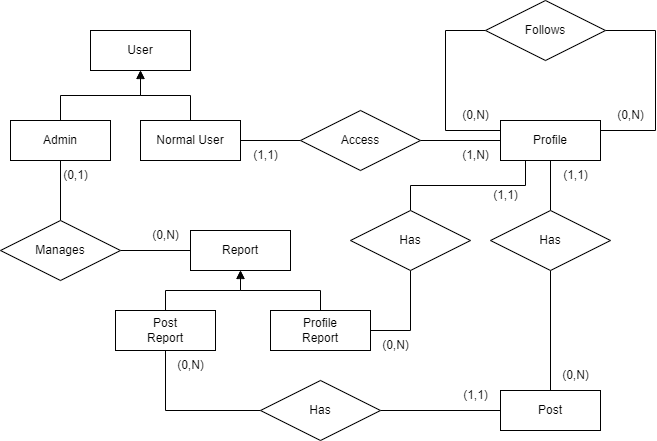

The diagram above was exported from draw.io. Its source (the exported page's mxGraphModel, read from the mxfile embedded in the PNG):
<mxGraphModel dx="1434" dy="796" grid="1" gridSize="10" guides="1" tooltips="1" connect="1" arrows="1" fold="1" page="1" pageScale="1" pageWidth="850" pageHeight="1100" math="0" shadow="0">
  <root>
    <mxCell id="0" />
    <mxCell id="1" parent="0" />
    <mxCell id="ydLrCcHhV0mzlcKKCwPB-6" style="edgeStyle=orthogonalEdgeStyle;rounded=0;orthogonalLoop=1;jettySize=auto;html=1;exitX=1;exitY=0.5;exitDx=0;exitDy=0;entryX=0;entryY=0.5;entryDx=0;entryDy=0;endArrow=none;endFill=0;" parent="1" source="ydLrCcHhV0mzlcKKCwPB-3" target="ydLrCcHhV0mzlcKKCwPB-5" edge="1">
      <mxGeometry relative="1" as="geometry">
        <Array as="points">
          <mxPoint x="210" y="210" />
          <mxPoint x="290" y="210" />
        </Array>
      </mxGeometry>
    </mxCell>
    <mxCell id="ydLrCcHhV0mzlcKKCwPB-18" style="edgeStyle=orthogonalEdgeStyle;rounded=0;orthogonalLoop=1;jettySize=auto;html=1;entryX=0;entryY=0.5;entryDx=0;entryDy=0;exitX=0;exitY=0.25;exitDx=0;exitDy=0;endArrow=none;endFill=0;" parent="1" source="ydLrCcHhV0mzlcKKCwPB-4" target="ydLrCcHhV0mzlcKKCwPB-17" edge="1">
      <mxGeometry relative="1" as="geometry">
        <mxPoint x="495" y="200" as="sourcePoint" />
        <Array as="points">
          <mxPoint x="445" y="200" />
          <mxPoint x="445" y="100" />
        </Array>
      </mxGeometry>
    </mxCell>
    <mxCell id="ydLrCcHhV0mzlcKKCwPB-40" style="edgeStyle=orthogonalEdgeStyle;rounded=0;orthogonalLoop=1;jettySize=auto;html=1;endArrow=block;endFill=0;" parent="1" source="ydLrCcHhV0mzlcKKCwPB-3" edge="1">
      <mxGeometry relative="1" as="geometry">
        <mxPoint x="140" y="140" as="targetPoint" />
      </mxGeometry>
    </mxCell>
    <mxCell id="ydLrCcHhV0mzlcKKCwPB-3" value="Normal User" style="whiteSpace=wrap;html=1;align=center;" parent="1" vertex="1">
      <mxGeometry x="140" y="190" width="100" height="40" as="geometry" />
    </mxCell>
    <mxCell id="ydLrCcHhV0mzlcKKCwPB-12" style="edgeStyle=orthogonalEdgeStyle;rounded=0;orthogonalLoop=1;jettySize=auto;html=1;exitX=0.5;exitY=1;exitDx=0;exitDy=0;entryX=0.5;entryY=0;entryDx=0;entryDy=0;endArrow=none;endFill=0;" parent="1" source="ydLrCcHhV0mzlcKKCwPB-4" target="ydLrCcHhV0mzlcKKCwPB-11" edge="1">
      <mxGeometry relative="1" as="geometry" />
    </mxCell>
    <mxCell id="u6xyJ6sYPLiUSnpT5K_e-21" style="edgeStyle=orthogonalEdgeStyle;rounded=0;orthogonalLoop=1;jettySize=auto;html=1;exitX=0.25;exitY=1;exitDx=0;exitDy=0;endArrow=none;endFill=0;" parent="1" source="ydLrCcHhV0mzlcKKCwPB-4" target="u6xyJ6sYPLiUSnpT5K_e-20" edge="1">
      <mxGeometry relative="1" as="geometry" />
    </mxCell>
    <mxCell id="ydLrCcHhV0mzlcKKCwPB-4" value="Profile" style="whiteSpace=wrap;html=1;align=center;" parent="1" vertex="1">
      <mxGeometry x="500" y="190" width="100" height="40" as="geometry" />
    </mxCell>
    <mxCell id="ydLrCcHhV0mzlcKKCwPB-7" style="edgeStyle=orthogonalEdgeStyle;rounded=0;orthogonalLoop=1;jettySize=auto;html=1;exitX=1;exitY=0.5;exitDx=0;exitDy=0;entryX=0;entryY=0.5;entryDx=0;entryDy=0;endArrow=none;endFill=0;" parent="1" source="ydLrCcHhV0mzlcKKCwPB-5" target="ydLrCcHhV0mzlcKKCwPB-4" edge="1">
      <mxGeometry relative="1" as="geometry" />
    </mxCell>
    <mxCell id="ydLrCcHhV0mzlcKKCwPB-5" value="Access" style="shape=rhombus;perimeter=rhombusPerimeter;whiteSpace=wrap;html=1;align=center;" parent="1" vertex="1">
      <mxGeometry x="300" y="180" width="120" height="60" as="geometry" />
    </mxCell>
    <mxCell id="ydLrCcHhV0mzlcKKCwPB-8" value="(1,N)" style="text;html=1;align=center;verticalAlign=middle;resizable=0;points=[];autosize=1;strokeColor=none;fillColor=none;" parent="1" vertex="1">
      <mxGeometry x="450" y="210" width="50" height="30" as="geometry" />
    </mxCell>
    <mxCell id="ydLrCcHhV0mzlcKKCwPB-9" value="(1,1)" style="text;html=1;align=center;verticalAlign=middle;resizable=0;points=[];autosize=1;strokeColor=none;fillColor=none;" parent="1" vertex="1">
      <mxGeometry x="240" y="210" width="50" height="30" as="geometry" />
    </mxCell>
    <mxCell id="u6xyJ6sYPLiUSnpT5K_e-18" style="edgeStyle=orthogonalEdgeStyle;rounded=0;orthogonalLoop=1;jettySize=auto;html=1;exitX=0;exitY=0.5;exitDx=0;exitDy=0;entryX=1;entryY=0.5;entryDx=0;entryDy=0;endArrow=none;endFill=0;" parent="1" source="ydLrCcHhV0mzlcKKCwPB-10" target="u6xyJ6sYPLiUSnpT5K_e-17" edge="1">
      <mxGeometry relative="1" as="geometry" />
    </mxCell>
    <mxCell id="ydLrCcHhV0mzlcKKCwPB-10" value="Post" style="whiteSpace=wrap;html=1;align=center;" parent="1" vertex="1">
      <mxGeometry x="500" y="460" width="100" height="40" as="geometry" />
    </mxCell>
    <mxCell id="ydLrCcHhV0mzlcKKCwPB-13" style="edgeStyle=orthogonalEdgeStyle;rounded=0;orthogonalLoop=1;jettySize=auto;html=1;exitX=0.5;exitY=1;exitDx=0;exitDy=0;entryX=0.5;entryY=0;entryDx=0;entryDy=0;endArrow=none;endFill=0;" parent="1" source="ydLrCcHhV0mzlcKKCwPB-11" target="ydLrCcHhV0mzlcKKCwPB-10" edge="1">
      <mxGeometry relative="1" as="geometry" />
    </mxCell>
    <mxCell id="ydLrCcHhV0mzlcKKCwPB-11" value="Has" style="shape=rhombus;perimeter=rhombusPerimeter;whiteSpace=wrap;html=1;align=center;" parent="1" vertex="1">
      <mxGeometry x="490" y="280" width="120" height="60" as="geometry" />
    </mxCell>
    <mxCell id="ydLrCcHhV0mzlcKKCwPB-14" value="(0,N)" style="text;html=1;align=center;verticalAlign=middle;resizable=0;points=[];autosize=1;strokeColor=none;fillColor=none;" parent="1" vertex="1">
      <mxGeometry x="550" y="430" width="50" height="30" as="geometry" />
    </mxCell>
    <mxCell id="ydLrCcHhV0mzlcKKCwPB-15" value="(1,1)" style="text;html=1;align=center;verticalAlign=middle;resizable=0;points=[];autosize=1;strokeColor=none;fillColor=none;" parent="1" vertex="1">
      <mxGeometry x="550" y="230" width="50" height="30" as="geometry" />
    </mxCell>
    <mxCell id="ydLrCcHhV0mzlcKKCwPB-19" style="edgeStyle=orthogonalEdgeStyle;rounded=0;orthogonalLoop=1;jettySize=auto;html=1;exitX=1;exitY=0.5;exitDx=0;exitDy=0;entryX=1;entryY=0.25;entryDx=0;entryDy=0;endArrow=none;endFill=0;" parent="1" source="ydLrCcHhV0mzlcKKCwPB-17" target="ydLrCcHhV0mzlcKKCwPB-4" edge="1">
      <mxGeometry relative="1" as="geometry">
        <mxPoint x="595" y="200" as="targetPoint" />
        <Array as="points">
          <mxPoint x="655" y="100" />
          <mxPoint x="655" y="200" />
        </Array>
      </mxGeometry>
    </mxCell>
    <mxCell id="ydLrCcHhV0mzlcKKCwPB-17" value="Follows" style="shape=rhombus;perimeter=rhombusPerimeter;whiteSpace=wrap;html=1;align=center;" parent="1" vertex="1">
      <mxGeometry x="485" y="70" width="120" height="60" as="geometry" />
    </mxCell>
    <mxCell id="ydLrCcHhV0mzlcKKCwPB-20" value="(0,N)" style="text;html=1;align=center;verticalAlign=middle;resizable=0;points=[];autosize=1;strokeColor=none;fillColor=none;" parent="1" vertex="1">
      <mxGeometry x="450" y="170" width="50" height="30" as="geometry" />
    </mxCell>
    <mxCell id="ydLrCcHhV0mzlcKKCwPB-21" value="(0,N)" style="text;html=1;align=center;verticalAlign=middle;resizable=0;points=[];autosize=1;strokeColor=none;fillColor=none;" parent="1" vertex="1">
      <mxGeometry x="605" y="170" width="50" height="30" as="geometry" />
    </mxCell>
    <mxCell id="ydLrCcHhV0mzlcKKCwPB-37" value="User" style="whiteSpace=wrap;html=1;align=center;" parent="1" vertex="1">
      <mxGeometry x="90" y="100" width="100" height="40" as="geometry" />
    </mxCell>
    <mxCell id="ydLrCcHhV0mzlcKKCwPB-39" style="edgeStyle=orthogonalEdgeStyle;rounded=0;orthogonalLoop=1;jettySize=auto;html=1;entryX=0.5;entryY=1;entryDx=0;entryDy=0;endArrow=classic;endFill=1;" parent="1" source="ydLrCcHhV0mzlcKKCwPB-38" target="ydLrCcHhV0mzlcKKCwPB-37" edge="1">
      <mxGeometry relative="1" as="geometry" />
    </mxCell>
    <mxCell id="u6xyJ6sYPLiUSnpT5K_e-4" style="edgeStyle=orthogonalEdgeStyle;rounded=0;orthogonalLoop=1;jettySize=auto;html=1;entryX=0.5;entryY=0;entryDx=0;entryDy=0;endArrow=none;endFill=0;" parent="1" source="ydLrCcHhV0mzlcKKCwPB-38" target="u6xyJ6sYPLiUSnpT5K_e-3" edge="1">
      <mxGeometry relative="1" as="geometry" />
    </mxCell>
    <mxCell id="ydLrCcHhV0mzlcKKCwPB-38" value="Admin" style="whiteSpace=wrap;html=1;align=center;" parent="1" vertex="1">
      <mxGeometry x="10" y="190" width="100" height="40" as="geometry" />
    </mxCell>
    <mxCell id="u6xyJ6sYPLiUSnpT5K_e-2" value="Report" style="whiteSpace=wrap;html=1;align=center;" parent="1" vertex="1">
      <mxGeometry x="190" y="300" width="100" height="40" as="geometry" />
    </mxCell>
    <mxCell id="u6xyJ6sYPLiUSnpT5K_e-5" style="edgeStyle=orthogonalEdgeStyle;rounded=0;orthogonalLoop=1;jettySize=auto;html=1;exitX=1;exitY=0.5;exitDx=0;exitDy=0;endArrow=none;endFill=0;" parent="1" source="u6xyJ6sYPLiUSnpT5K_e-3" target="u6xyJ6sYPLiUSnpT5K_e-2" edge="1">
      <mxGeometry relative="1" as="geometry" />
    </mxCell>
    <mxCell id="u6xyJ6sYPLiUSnpT5K_e-3" value="Manages" style="shape=rhombus;perimeter=rhombusPerimeter;whiteSpace=wrap;html=1;align=center;" parent="1" vertex="1">
      <mxGeometry y="290" width="120" height="60" as="geometry" />
    </mxCell>
    <mxCell id="u6xyJ6sYPLiUSnpT5K_e-9" value="(0,N)" style="text;html=1;align=center;verticalAlign=middle;resizable=0;points=[];autosize=1;strokeColor=none;fillColor=none;" parent="1" vertex="1">
      <mxGeometry x="140" y="290" width="50" height="30" as="geometry" />
    </mxCell>
    <mxCell id="u6xyJ6sYPLiUSnpT5K_e-10" value="(0,1)" style="text;html=1;align=center;verticalAlign=middle;resizable=0;points=[];autosize=1;strokeColor=none;fillColor=none;" parent="1" vertex="1">
      <mxGeometry x="50" y="230" width="50" height="30" as="geometry" />
    </mxCell>
    <mxCell id="u6xyJ6sYPLiUSnpT5K_e-14" style="edgeStyle=orthogonalEdgeStyle;rounded=0;orthogonalLoop=1;jettySize=auto;html=1;exitX=0.5;exitY=0;exitDx=0;exitDy=0;entryX=0.5;entryY=1;entryDx=0;entryDy=0;endArrow=block;endFill=0;" parent="1" source="u6xyJ6sYPLiUSnpT5K_e-12" target="u6xyJ6sYPLiUSnpT5K_e-2" edge="1">
      <mxGeometry relative="1" as="geometry" />
    </mxCell>
    <mxCell id="u6xyJ6sYPLiUSnpT5K_e-12" value="Post&lt;br&gt;Report" style="whiteSpace=wrap;html=1;align=center;" parent="1" vertex="1">
      <mxGeometry x="115" y="380" width="100" height="40" as="geometry" />
    </mxCell>
    <mxCell id="u6xyJ6sYPLiUSnpT5K_e-15" style="edgeStyle=orthogonalEdgeStyle;rounded=0;orthogonalLoop=1;jettySize=auto;html=1;exitX=0.5;exitY=0;exitDx=0;exitDy=0;entryX=0.5;entryY=1;entryDx=0;entryDy=0;endArrow=classic;endFill=1;" parent="1" source="u6xyJ6sYPLiUSnpT5K_e-13" target="u6xyJ6sYPLiUSnpT5K_e-2" edge="1">
      <mxGeometry relative="1" as="geometry">
        <Array as="points">
          <mxPoint x="320" y="360" />
          <mxPoint x="240" y="360" />
        </Array>
      </mxGeometry>
    </mxCell>
    <mxCell id="u6xyJ6sYPLiUSnpT5K_e-13" value="Profile&lt;br&gt;Report" style="whiteSpace=wrap;html=1;align=center;" parent="1" vertex="1">
      <mxGeometry x="270" y="380" width="100" height="40" as="geometry" />
    </mxCell>
    <mxCell id="u6xyJ6sYPLiUSnpT5K_e-19" style="edgeStyle=orthogonalEdgeStyle;rounded=0;orthogonalLoop=1;jettySize=auto;html=1;exitX=0;exitY=0.5;exitDx=0;exitDy=0;entryX=0.5;entryY=1;entryDx=0;entryDy=0;endArrow=none;endFill=0;" parent="1" source="u6xyJ6sYPLiUSnpT5K_e-17" target="u6xyJ6sYPLiUSnpT5K_e-12" edge="1">
      <mxGeometry relative="1" as="geometry" />
    </mxCell>
    <mxCell id="u6xyJ6sYPLiUSnpT5K_e-17" value="Has" style="shape=rhombus;perimeter=rhombusPerimeter;whiteSpace=wrap;html=1;align=center;" parent="1" vertex="1">
      <mxGeometry x="260" y="450" width="120" height="60" as="geometry" />
    </mxCell>
    <mxCell id="u6xyJ6sYPLiUSnpT5K_e-22" style="edgeStyle=orthogonalEdgeStyle;rounded=0;orthogonalLoop=1;jettySize=auto;html=1;exitX=0.5;exitY=1;exitDx=0;exitDy=0;entryX=1;entryY=0.5;entryDx=0;entryDy=0;endArrow=none;endFill=0;" parent="1" source="u6xyJ6sYPLiUSnpT5K_e-20" target="u6xyJ6sYPLiUSnpT5K_e-13" edge="1">
      <mxGeometry relative="1" as="geometry" />
    </mxCell>
    <mxCell id="u6xyJ6sYPLiUSnpT5K_e-20" value="Has" style="shape=rhombus;perimeter=rhombusPerimeter;whiteSpace=wrap;html=1;align=center;" parent="1" vertex="1">
      <mxGeometry x="350" y="280" width="120" height="60" as="geometry" />
    </mxCell>
    <mxCell id="u6xyJ6sYPLiUSnpT5K_e-23" value="(0,N)" style="text;html=1;align=center;verticalAlign=middle;resizable=0;points=[];autosize=1;strokeColor=none;fillColor=none;" parent="1" vertex="1">
      <mxGeometry x="165" y="420" width="50" height="30" as="geometry" />
    </mxCell>
    <mxCell id="u6xyJ6sYPLiUSnpT5K_e-24" value="(1,1)" style="text;html=1;align=center;verticalAlign=middle;resizable=0;points=[];autosize=1;strokeColor=none;fillColor=none;" parent="1" vertex="1">
      <mxGeometry x="450" y="450" width="50" height="30" as="geometry" />
    </mxCell>
    <mxCell id="u6xyJ6sYPLiUSnpT5K_e-25" value="(0,N)" style="text;html=1;align=center;verticalAlign=middle;resizable=0;points=[];autosize=1;strokeColor=none;fillColor=none;" parent="1" vertex="1">
      <mxGeometry x="370" y="400" width="50" height="30" as="geometry" />
    </mxCell>
    <mxCell id="u6xyJ6sYPLiUSnpT5K_e-26" value="(1,1)" style="text;html=1;align=center;verticalAlign=middle;resizable=0;points=[];autosize=1;strokeColor=none;fillColor=none;" parent="1" vertex="1">
      <mxGeometry x="480" y="250" width="50" height="30" as="geometry" />
    </mxCell>
  </root>
</mxGraphModel>